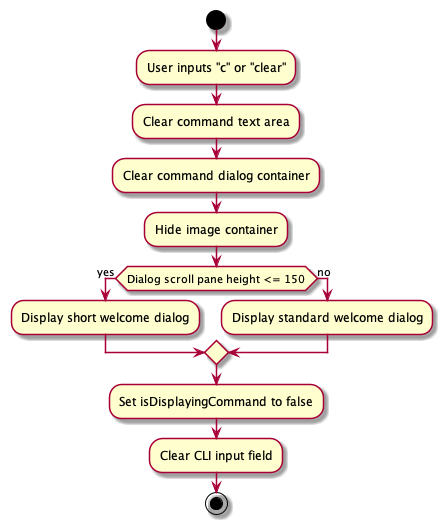

The diagram above was rendered by PlantUML. Its source (embedded in the PNG):
@startuml
skin rose
skinparam ArrowFontStyle plain

start
:User inputs "c" or "clear";

:Clear command text area;
:Clear command dialog container;
:Hide image container;
if (Dialog scroll pane height <= 150) then (yes)
  :Display short welcome dialog;
else (no)
  :Display standard welcome dialog;
endif

:Set isDisplayingCommand to false;
:Clear CLI input field;

stop
@enduml